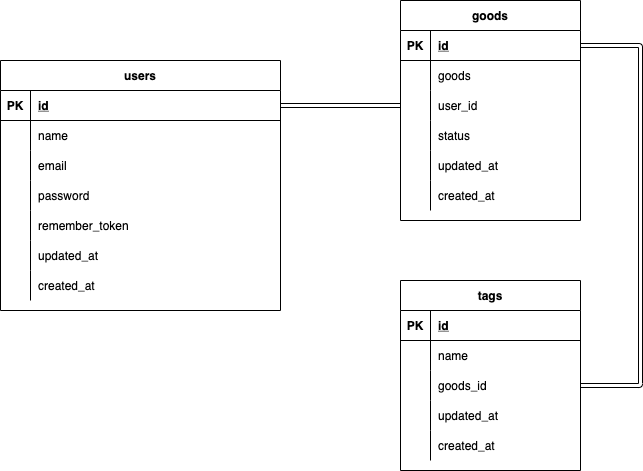

The diagram above was exported from draw.io. Its source (the exported page's mxGraphModel, read from the mxfile embedded in the PNG):
<mxGraphModel dx="956" dy="702" grid="1" gridSize="10" guides="1" tooltips="1" connect="1" arrows="1" fold="1" page="1" pageScale="1" pageWidth="1169" pageHeight="827" math="0" shadow="0">
  <root>
    <mxCell id="0" />
    <mxCell id="1" parent="0" />
    <mxCell id="2" value="users" style="shape=table;startSize=30;container=1;collapsible=1;childLayout=tableLayout;fixedRows=1;rowLines=0;fontStyle=1;align=center;resizeLast=1;shadow=0;" vertex="1" parent="1">
      <mxGeometry x="80" y="220" width="280" height="250" as="geometry" />
    </mxCell>
    <mxCell id="3" value="" style="shape=partialRectangle;collapsible=0;dropTarget=0;pointerEvents=0;fillColor=none;top=0;left=0;bottom=1;right=0;points=[[0,0.5],[1,0.5]];portConstraint=eastwest;" vertex="1" parent="2">
      <mxGeometry y="30" width="280" height="30" as="geometry" />
    </mxCell>
    <mxCell id="4" value="PK" style="shape=partialRectangle;connectable=0;fillColor=none;top=0;left=0;bottom=0;right=0;fontStyle=1;overflow=hidden;" vertex="1" parent="3">
      <mxGeometry width="30" height="30" as="geometry">
        <mxRectangle width="30" height="30" as="alternateBounds" />
      </mxGeometry>
    </mxCell>
    <mxCell id="5" value="id" style="shape=partialRectangle;connectable=0;fillColor=none;top=0;left=0;bottom=0;right=0;align=left;spacingLeft=6;fontStyle=5;overflow=hidden;" vertex="1" parent="3">
      <mxGeometry x="30" width="250" height="30" as="geometry">
        <mxRectangle width="250" height="30" as="alternateBounds" />
      </mxGeometry>
    </mxCell>
    <mxCell id="6" value="" style="shape=partialRectangle;collapsible=0;dropTarget=0;pointerEvents=0;fillColor=none;top=0;left=0;bottom=0;right=0;points=[[0,0.5],[1,0.5]];portConstraint=eastwest;" vertex="1" parent="2">
      <mxGeometry y="60" width="280" height="30" as="geometry" />
    </mxCell>
    <mxCell id="7" value="" style="shape=partialRectangle;connectable=0;fillColor=none;top=0;left=0;bottom=0;right=0;editable=1;overflow=hidden;" vertex="1" parent="6">
      <mxGeometry width="30" height="30" as="geometry">
        <mxRectangle width="30" height="30" as="alternateBounds" />
      </mxGeometry>
    </mxCell>
    <mxCell id="8" value="name" style="shape=partialRectangle;connectable=0;fillColor=none;top=0;left=0;bottom=0;right=0;align=left;spacingLeft=6;overflow=hidden;" vertex="1" parent="6">
      <mxGeometry x="30" width="250" height="30" as="geometry">
        <mxRectangle width="250" height="30" as="alternateBounds" />
      </mxGeometry>
    </mxCell>
    <mxCell id="9" value="" style="shape=partialRectangle;collapsible=0;dropTarget=0;pointerEvents=0;fillColor=none;top=0;left=0;bottom=0;right=0;points=[[0,0.5],[1,0.5]];portConstraint=eastwest;" vertex="1" parent="2">
      <mxGeometry y="90" width="280" height="30" as="geometry" />
    </mxCell>
    <mxCell id="10" value="" style="shape=partialRectangle;connectable=0;fillColor=none;top=0;left=0;bottom=0;right=0;editable=1;overflow=hidden;" vertex="1" parent="9">
      <mxGeometry width="30" height="30" as="geometry">
        <mxRectangle width="30" height="30" as="alternateBounds" />
      </mxGeometry>
    </mxCell>
    <mxCell id="11" value="email" style="shape=partialRectangle;connectable=0;fillColor=none;top=0;left=0;bottom=0;right=0;align=left;spacingLeft=6;overflow=hidden;" vertex="1" parent="9">
      <mxGeometry x="30" width="250" height="30" as="geometry">
        <mxRectangle width="250" height="30" as="alternateBounds" />
      </mxGeometry>
    </mxCell>
    <mxCell id="12" value="" style="shape=partialRectangle;collapsible=0;dropTarget=0;pointerEvents=0;fillColor=none;top=0;left=0;bottom=0;right=0;points=[[0,0.5],[1,0.5]];portConstraint=eastwest;" vertex="1" parent="2">
      <mxGeometry y="120" width="280" height="30" as="geometry" />
    </mxCell>
    <mxCell id="13" value="" style="shape=partialRectangle;connectable=0;fillColor=none;top=0;left=0;bottom=0;right=0;editable=1;overflow=hidden;" vertex="1" parent="12">
      <mxGeometry width="30" height="30" as="geometry">
        <mxRectangle width="30" height="30" as="alternateBounds" />
      </mxGeometry>
    </mxCell>
    <mxCell id="14" value="password" style="shape=partialRectangle;connectable=0;fillColor=none;top=0;left=0;bottom=0;right=0;align=left;spacingLeft=6;overflow=hidden;" vertex="1" parent="12">
      <mxGeometry x="30" width="250" height="30" as="geometry">
        <mxRectangle width="250" height="30" as="alternateBounds" />
      </mxGeometry>
    </mxCell>
    <mxCell id="48" value="" style="shape=partialRectangle;collapsible=0;dropTarget=0;pointerEvents=0;fillColor=none;top=0;left=0;bottom=0;right=0;points=[[0,0.5],[1,0.5]];portConstraint=eastwest;" vertex="1" parent="2">
      <mxGeometry y="150" width="280" height="30" as="geometry" />
    </mxCell>
    <mxCell id="49" value="" style="shape=partialRectangle;connectable=0;fillColor=none;top=0;left=0;bottom=0;right=0;editable=1;overflow=hidden;" vertex="1" parent="48">
      <mxGeometry width="30" height="30" as="geometry">
        <mxRectangle width="30" height="30" as="alternateBounds" />
      </mxGeometry>
    </mxCell>
    <mxCell id="50" value="remember_token" style="shape=partialRectangle;connectable=0;fillColor=none;top=0;left=0;bottom=0;right=0;align=left;spacingLeft=6;overflow=hidden;" vertex="1" parent="48">
      <mxGeometry x="30" width="250" height="30" as="geometry">
        <mxRectangle width="250" height="30" as="alternateBounds" />
      </mxGeometry>
    </mxCell>
    <mxCell id="51" value="" style="shape=partialRectangle;collapsible=0;dropTarget=0;pointerEvents=0;fillColor=none;top=0;left=0;bottom=0;right=0;points=[[0,0.5],[1,0.5]];portConstraint=eastwest;" vertex="1" parent="2">
      <mxGeometry y="180" width="280" height="30" as="geometry" />
    </mxCell>
    <mxCell id="52" value="" style="shape=partialRectangle;connectable=0;fillColor=none;top=0;left=0;bottom=0;right=0;editable=1;overflow=hidden;" vertex="1" parent="51">
      <mxGeometry width="30" height="30" as="geometry">
        <mxRectangle width="30" height="30" as="alternateBounds" />
      </mxGeometry>
    </mxCell>
    <mxCell id="53" value="updated_at" style="shape=partialRectangle;connectable=0;fillColor=none;top=0;left=0;bottom=0;right=0;align=left;spacingLeft=6;overflow=hidden;" vertex="1" parent="51">
      <mxGeometry x="30" width="250" height="30" as="geometry">
        <mxRectangle width="250" height="30" as="alternateBounds" />
      </mxGeometry>
    </mxCell>
    <mxCell id="73" value="" style="shape=partialRectangle;collapsible=0;dropTarget=0;pointerEvents=0;fillColor=none;top=0;left=0;bottom=0;right=0;points=[[0,0.5],[1,0.5]];portConstraint=eastwest;" vertex="1" parent="2">
      <mxGeometry y="210" width="280" height="30" as="geometry" />
    </mxCell>
    <mxCell id="74" value="" style="shape=partialRectangle;connectable=0;fillColor=none;top=0;left=0;bottom=0;right=0;editable=1;overflow=hidden;" vertex="1" parent="73">
      <mxGeometry width="30" height="30" as="geometry">
        <mxRectangle width="30" height="30" as="alternateBounds" />
      </mxGeometry>
    </mxCell>
    <mxCell id="75" value="created_at" style="shape=partialRectangle;connectable=0;fillColor=none;top=0;left=0;bottom=0;right=0;align=left;spacingLeft=6;overflow=hidden;" vertex="1" parent="73">
      <mxGeometry x="30" width="250" height="30" as="geometry">
        <mxRectangle width="250" height="30" as="alternateBounds" />
      </mxGeometry>
    </mxCell>
    <mxCell id="15" value="goods" style="shape=table;startSize=30;container=1;collapsible=1;childLayout=tableLayout;fixedRows=1;rowLines=0;fontStyle=1;align=center;resizeLast=1;" vertex="1" parent="1">
      <mxGeometry x="480" y="160" width="180" height="220" as="geometry" />
    </mxCell>
    <mxCell id="16" value="" style="shape=partialRectangle;collapsible=0;dropTarget=0;pointerEvents=0;fillColor=none;top=0;left=0;bottom=1;right=0;points=[[0,0.5],[1,0.5]];portConstraint=eastwest;" vertex="1" parent="15">
      <mxGeometry y="30" width="180" height="30" as="geometry" />
    </mxCell>
    <mxCell id="17" value="PK" style="shape=partialRectangle;connectable=0;fillColor=none;top=0;left=0;bottom=0;right=0;fontStyle=1;overflow=hidden;" vertex="1" parent="16">
      <mxGeometry width="30" height="30" as="geometry">
        <mxRectangle width="30" height="30" as="alternateBounds" />
      </mxGeometry>
    </mxCell>
    <mxCell id="18" value="id" style="shape=partialRectangle;connectable=0;fillColor=none;top=0;left=0;bottom=0;right=0;align=left;spacingLeft=6;fontStyle=5;overflow=hidden;" vertex="1" parent="16">
      <mxGeometry x="30" width="150" height="30" as="geometry">
        <mxRectangle width="150" height="30" as="alternateBounds" />
      </mxGeometry>
    </mxCell>
    <mxCell id="19" value="" style="shape=partialRectangle;collapsible=0;dropTarget=0;pointerEvents=0;fillColor=none;top=0;left=0;bottom=0;right=0;points=[[0,0.5],[1,0.5]];portConstraint=eastwest;" vertex="1" parent="15">
      <mxGeometry y="60" width="180" height="30" as="geometry" />
    </mxCell>
    <mxCell id="20" value="" style="shape=partialRectangle;connectable=0;fillColor=none;top=0;left=0;bottom=0;right=0;editable=1;overflow=hidden;" vertex="1" parent="19">
      <mxGeometry width="30" height="30" as="geometry">
        <mxRectangle width="30" height="30" as="alternateBounds" />
      </mxGeometry>
    </mxCell>
    <mxCell id="21" value="goods" style="shape=partialRectangle;connectable=0;fillColor=none;top=0;left=0;bottom=0;right=0;align=left;spacingLeft=6;overflow=hidden;" vertex="1" parent="19">
      <mxGeometry x="30" width="150" height="30" as="geometry">
        <mxRectangle width="150" height="30" as="alternateBounds" />
      </mxGeometry>
    </mxCell>
    <mxCell id="22" value="" style="shape=partialRectangle;collapsible=0;dropTarget=0;pointerEvents=0;fillColor=none;top=0;left=0;bottom=0;right=0;points=[[0,0.5],[1,0.5]];portConstraint=eastwest;" vertex="1" parent="15">
      <mxGeometry y="90" width="180" height="30" as="geometry" />
    </mxCell>
    <mxCell id="23" value="" style="shape=partialRectangle;connectable=0;fillColor=none;top=0;left=0;bottom=0;right=0;editable=1;overflow=hidden;" vertex="1" parent="22">
      <mxGeometry width="30" height="30" as="geometry">
        <mxRectangle width="30" height="30" as="alternateBounds" />
      </mxGeometry>
    </mxCell>
    <mxCell id="24" value="user_id" style="shape=partialRectangle;connectable=0;fillColor=none;top=0;left=0;bottom=0;right=0;align=left;spacingLeft=6;overflow=hidden;" vertex="1" parent="22">
      <mxGeometry x="30" width="150" height="30" as="geometry">
        <mxRectangle width="150" height="30" as="alternateBounds" />
      </mxGeometry>
    </mxCell>
    <mxCell id="25" value="" style="shape=partialRectangle;collapsible=0;dropTarget=0;pointerEvents=0;fillColor=none;top=0;left=0;bottom=0;right=0;points=[[0,0.5],[1,0.5]];portConstraint=eastwest;" vertex="1" parent="15">
      <mxGeometry y="120" width="180" height="30" as="geometry" />
    </mxCell>
    <mxCell id="26" value="" style="shape=partialRectangle;connectable=0;fillColor=none;top=0;left=0;bottom=0;right=0;editable=1;overflow=hidden;" vertex="1" parent="25">
      <mxGeometry width="30" height="30" as="geometry">
        <mxRectangle width="30" height="30" as="alternateBounds" />
      </mxGeometry>
    </mxCell>
    <mxCell id="27" value="status" style="shape=partialRectangle;connectable=0;fillColor=none;top=0;left=0;bottom=0;right=0;align=left;spacingLeft=6;overflow=hidden;" vertex="1" parent="25">
      <mxGeometry x="30" width="150" height="30" as="geometry">
        <mxRectangle width="150" height="30" as="alternateBounds" />
      </mxGeometry>
    </mxCell>
    <mxCell id="89" value="" style="shape=partialRectangle;collapsible=0;dropTarget=0;pointerEvents=0;fillColor=none;top=0;left=0;bottom=0;right=0;points=[[0,0.5],[1,0.5]];portConstraint=eastwest;" vertex="1" parent="15">
      <mxGeometry y="150" width="180" height="30" as="geometry" />
    </mxCell>
    <mxCell id="90" value="" style="shape=partialRectangle;connectable=0;fillColor=none;top=0;left=0;bottom=0;right=0;editable=1;overflow=hidden;" vertex="1" parent="89">
      <mxGeometry width="30" height="30" as="geometry">
        <mxRectangle width="30" height="30" as="alternateBounds" />
      </mxGeometry>
    </mxCell>
    <mxCell id="91" value="updated_at" style="shape=partialRectangle;connectable=0;fillColor=none;top=0;left=0;bottom=0;right=0;align=left;spacingLeft=6;overflow=hidden;" vertex="1" parent="89">
      <mxGeometry x="30" width="150" height="30" as="geometry">
        <mxRectangle width="150" height="30" as="alternateBounds" />
      </mxGeometry>
    </mxCell>
    <mxCell id="92" value="" style="shape=partialRectangle;collapsible=0;dropTarget=0;pointerEvents=0;fillColor=none;top=0;left=0;bottom=0;right=0;points=[[0,0.5],[1,0.5]];portConstraint=eastwest;" vertex="1" parent="15">
      <mxGeometry y="180" width="180" height="30" as="geometry" />
    </mxCell>
    <mxCell id="93" value="" style="shape=partialRectangle;connectable=0;fillColor=none;top=0;left=0;bottom=0;right=0;editable=1;overflow=hidden;" vertex="1" parent="92">
      <mxGeometry width="30" height="30" as="geometry">
        <mxRectangle width="30" height="30" as="alternateBounds" />
      </mxGeometry>
    </mxCell>
    <mxCell id="94" value="created_at" style="shape=partialRectangle;connectable=0;fillColor=none;top=0;left=0;bottom=0;right=0;align=left;spacingLeft=6;overflow=hidden;" vertex="1" parent="92">
      <mxGeometry x="30" width="150" height="30" as="geometry">
        <mxRectangle width="150" height="30" as="alternateBounds" />
      </mxGeometry>
    </mxCell>
    <mxCell id="28" value="tags" style="shape=table;startSize=30;container=1;collapsible=1;childLayout=tableLayout;fixedRows=1;rowLines=0;fontStyle=1;align=center;resizeLast=1;strokeColor=default;" vertex="1" parent="1">
      <mxGeometry x="480" y="440" width="180" height="190" as="geometry" />
    </mxCell>
    <mxCell id="29" value="" style="shape=partialRectangle;collapsible=0;dropTarget=0;pointerEvents=0;fillColor=none;top=0;left=0;bottom=1;right=0;points=[[0,0.5],[1,0.5]];portConstraint=eastwest;" vertex="1" parent="28">
      <mxGeometry y="30" width="180" height="30" as="geometry" />
    </mxCell>
    <mxCell id="30" value="PK" style="shape=partialRectangle;connectable=0;fillColor=none;top=0;left=0;bottom=0;right=0;fontStyle=1;overflow=hidden;" vertex="1" parent="29">
      <mxGeometry width="30" height="30" as="geometry">
        <mxRectangle width="30" height="30" as="alternateBounds" />
      </mxGeometry>
    </mxCell>
    <mxCell id="31" value="id" style="shape=partialRectangle;connectable=0;fillColor=none;top=0;left=0;bottom=0;right=0;align=left;spacingLeft=6;fontStyle=5;overflow=hidden;" vertex="1" parent="29">
      <mxGeometry x="30" width="150" height="30" as="geometry">
        <mxRectangle width="150" height="30" as="alternateBounds" />
      </mxGeometry>
    </mxCell>
    <mxCell id="32" value="" style="shape=partialRectangle;collapsible=0;dropTarget=0;pointerEvents=0;fillColor=none;top=0;left=0;bottom=0;right=0;points=[[0,0.5],[1,0.5]];portConstraint=eastwest;" vertex="1" parent="28">
      <mxGeometry y="60" width="180" height="30" as="geometry" />
    </mxCell>
    <mxCell id="33" value="" style="shape=partialRectangle;connectable=0;fillColor=none;top=0;left=0;bottom=0;right=0;editable=1;overflow=hidden;" vertex="1" parent="32">
      <mxGeometry width="30" height="30" as="geometry">
        <mxRectangle width="30" height="30" as="alternateBounds" />
      </mxGeometry>
    </mxCell>
    <mxCell id="34" value="name" style="shape=partialRectangle;connectable=0;fillColor=none;top=0;left=0;bottom=0;right=0;align=left;spacingLeft=6;overflow=hidden;" vertex="1" parent="32">
      <mxGeometry x="30" width="150" height="30" as="geometry">
        <mxRectangle width="150" height="30" as="alternateBounds" />
      </mxGeometry>
    </mxCell>
    <mxCell id="35" value="" style="shape=partialRectangle;collapsible=0;dropTarget=0;pointerEvents=0;fillColor=none;top=0;left=0;bottom=0;right=0;points=[[0,0.5],[1,0.5]];portConstraint=eastwest;" vertex="1" parent="28">
      <mxGeometry y="90" width="180" height="30" as="geometry" />
    </mxCell>
    <mxCell id="36" value="" style="shape=partialRectangle;connectable=0;fillColor=none;top=0;left=0;bottom=0;right=0;editable=1;overflow=hidden;" vertex="1" parent="35">
      <mxGeometry width="30" height="30" as="geometry">
        <mxRectangle width="30" height="30" as="alternateBounds" />
      </mxGeometry>
    </mxCell>
    <mxCell id="37" value="goods_id" style="shape=partialRectangle;connectable=0;fillColor=none;top=0;left=0;bottom=0;right=0;align=left;spacingLeft=6;overflow=hidden;" vertex="1" parent="35">
      <mxGeometry x="30" width="150" height="30" as="geometry">
        <mxRectangle width="150" height="30" as="alternateBounds" />
      </mxGeometry>
    </mxCell>
    <mxCell id="38" value="" style="shape=partialRectangle;collapsible=0;dropTarget=0;pointerEvents=0;fillColor=none;top=0;left=0;bottom=0;right=0;points=[[0,0.5],[1,0.5]];portConstraint=eastwest;" vertex="1" parent="28">
      <mxGeometry y="120" width="180" height="30" as="geometry" />
    </mxCell>
    <mxCell id="39" value="" style="shape=partialRectangle;connectable=0;fillColor=none;top=0;left=0;bottom=0;right=0;editable=1;overflow=hidden;" vertex="1" parent="38">
      <mxGeometry width="30" height="30" as="geometry">
        <mxRectangle width="30" height="30" as="alternateBounds" />
      </mxGeometry>
    </mxCell>
    <mxCell id="40" value="updated_at" style="shape=partialRectangle;connectable=0;fillColor=none;top=0;left=0;bottom=0;right=0;align=left;spacingLeft=6;overflow=hidden;" vertex="1" parent="38">
      <mxGeometry x="30" width="150" height="30" as="geometry">
        <mxRectangle width="150" height="30" as="alternateBounds" />
      </mxGeometry>
    </mxCell>
    <mxCell id="95" value="" style="shape=partialRectangle;collapsible=0;dropTarget=0;pointerEvents=0;fillColor=none;top=0;left=0;bottom=0;right=0;points=[[0,0.5],[1,0.5]];portConstraint=eastwest;" vertex="1" parent="28">
      <mxGeometry y="150" width="180" height="30" as="geometry" />
    </mxCell>
    <mxCell id="96" value="" style="shape=partialRectangle;connectable=0;fillColor=none;top=0;left=0;bottom=0;right=0;editable=1;overflow=hidden;" vertex="1" parent="95">
      <mxGeometry width="30" height="30" as="geometry">
        <mxRectangle width="30" height="30" as="alternateBounds" />
      </mxGeometry>
    </mxCell>
    <mxCell id="97" value="created_at" style="shape=partialRectangle;connectable=0;fillColor=none;top=0;left=0;bottom=0;right=0;align=left;spacingLeft=6;overflow=hidden;" vertex="1" parent="95">
      <mxGeometry x="30" width="150" height="30" as="geometry">
        <mxRectangle width="150" height="30" as="alternateBounds" />
      </mxGeometry>
    </mxCell>
    <mxCell id="99" style="edgeStyle=orthogonalEdgeStyle;html=1;exitX=1;exitY=0.5;exitDx=0;exitDy=0;entryX=0;entryY=0.5;entryDx=0;entryDy=0;shape=link;" edge="1" parent="1" source="3" target="22">
      <mxGeometry relative="1" as="geometry" />
    </mxCell>
    <mxCell id="100" style="edgeStyle=orthogonalEdgeStyle;shape=link;html=1;exitX=1;exitY=0.5;exitDx=0;exitDy=0;entryX=1;entryY=0.5;entryDx=0;entryDy=0;" edge="1" parent="1" source="16" target="35">
      <mxGeometry relative="1" as="geometry">
        <Array as="points">
          <mxPoint x="720" y="205" />
          <mxPoint x="720" y="545" />
        </Array>
      </mxGeometry>
    </mxCell>
  </root>
</mxGraphModel>